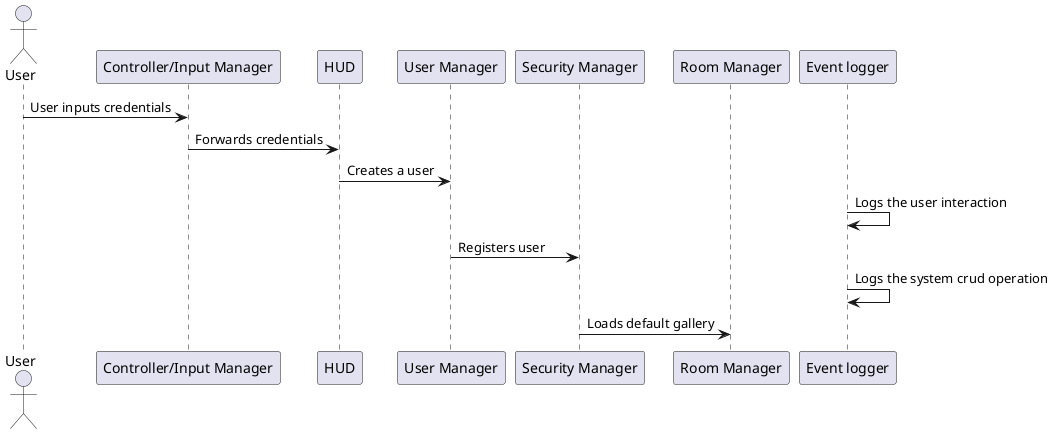

The diagram above was rendered by PlantUML. Its source (embedded in the PNG):
@startuml
actor User
participant "Controller/Input Manager" as Input
participant "HUD" as HUD
participant "User Manager" as UserMgr
participant "Security Manager" as Auth
participant "Room Manager" as Room
participant "Event logger" as log

User -> Input : User inputs credentials
Input -> HUD : Forwards credentials
HUD -> UserMgr: Creates a user
log -> log : Logs the user interaction
UserMgr -> Auth : Registers user
log -> log : Logs the system crud operation
Auth -> Room : Loads default gallery
@enduml